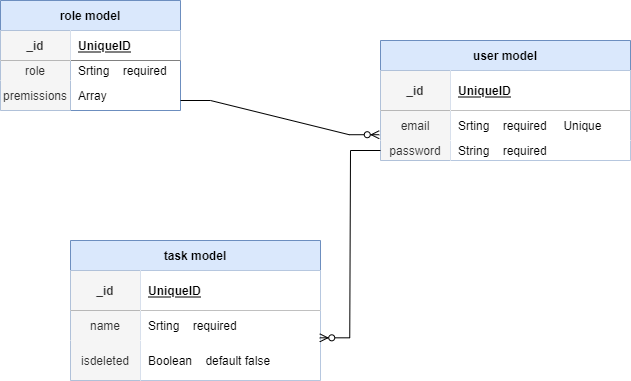

The diagram above was exported from draw.io. Its source (the exported page's mxGraphModel, read from the mxfile embedded in the PNG):
<mxGraphModel dx="782" dy="468" grid="1" gridSize="10" guides="1" tooltips="1" connect="1" arrows="1" fold="1" page="1" pageScale="1" pageWidth="827" pageHeight="1169" math="0" shadow="0">
  <root>
    <mxCell id="0" />
    <mxCell id="1" parent="0" />
    <mxCell id="d8YIZc2ATqjXZ-sVwgvz-1" value="role model" style="shape=table;startSize=30;container=1;collapsible=1;childLayout=tableLayout;fixedRows=1;rowLines=0;fontStyle=1;align=center;resizeLast=1;fillColor=#dae8fc;strokeColor=#6c8ebf;" parent="1" vertex="1">
      <mxGeometry x="160" y="60" width="180" height="110" as="geometry" />
    </mxCell>
    <mxCell id="d8YIZc2ATqjXZ-sVwgvz-2" value="" style="shape=partialRectangle;collapsible=0;dropTarget=0;pointerEvents=0;fillColor=none;top=0;left=0;bottom=1;right=0;points=[[0,0.5],[1,0.5]];portConstraint=eastwest;" parent="d8YIZc2ATqjXZ-sVwgvz-1" vertex="1">
      <mxGeometry y="30" width="180" height="30" as="geometry" />
    </mxCell>
    <mxCell id="d8YIZc2ATqjXZ-sVwgvz-3" value="_id" style="shape=partialRectangle;connectable=0;fillColor=#f5f5f5;top=0;left=0;bottom=0;right=0;fontStyle=1;overflow=hidden;fontColor=#333333;strokeColor=#666666;" parent="d8YIZc2ATqjXZ-sVwgvz-2" vertex="1">
      <mxGeometry width="70" height="30" as="geometry">
        <mxRectangle width="70" height="30" as="alternateBounds" />
      </mxGeometry>
    </mxCell>
    <mxCell id="d8YIZc2ATqjXZ-sVwgvz-4" value="UniqueID" style="shape=partialRectangle;connectable=0;top=0;left=0;bottom=0;right=0;align=left;spacingLeft=6;fontStyle=5;overflow=hidden;" parent="d8YIZc2ATqjXZ-sVwgvz-2" vertex="1">
      <mxGeometry x="70" width="110" height="30" as="geometry">
        <mxRectangle width="110" height="30" as="alternateBounds" />
      </mxGeometry>
    </mxCell>
    <mxCell id="d8YIZc2ATqjXZ-sVwgvz-5" value="" style="shape=partialRectangle;collapsible=0;dropTarget=0;pointerEvents=0;fillColor=none;top=0;left=0;bottom=0;right=0;points=[[0,0.5],[1,0.5]];portConstraint=eastwest;" parent="d8YIZc2ATqjXZ-sVwgvz-1" vertex="1">
      <mxGeometry y="60" width="180" height="20" as="geometry" />
    </mxCell>
    <mxCell id="d8YIZc2ATqjXZ-sVwgvz-6" value="role" style="shape=partialRectangle;connectable=0;fillColor=#f5f5f5;top=0;left=0;bottom=0;right=0;editable=1;overflow=hidden;fontColor=#333333;strokeColor=#666666;" parent="d8YIZc2ATqjXZ-sVwgvz-5" vertex="1">
      <mxGeometry width="70" height="20" as="geometry">
        <mxRectangle width="70" height="20" as="alternateBounds" />
      </mxGeometry>
    </mxCell>
    <mxCell id="d8YIZc2ATqjXZ-sVwgvz-7" value="Srting    required" style="shape=partialRectangle;connectable=0;fillColor=none;top=0;left=0;bottom=0;right=0;align=left;spacingLeft=6;overflow=hidden;" parent="d8YIZc2ATqjXZ-sVwgvz-5" vertex="1">
      <mxGeometry x="70" width="110" height="20" as="geometry">
        <mxRectangle width="110" height="20" as="alternateBounds" />
      </mxGeometry>
    </mxCell>
    <mxCell id="d8YIZc2ATqjXZ-sVwgvz-8" value="" style="shape=partialRectangle;collapsible=0;dropTarget=0;pointerEvents=0;fillColor=none;top=0;left=0;bottom=0;right=0;points=[[0,0.5],[1,0.5]];portConstraint=eastwest;" parent="d8YIZc2ATqjXZ-sVwgvz-1" vertex="1">
      <mxGeometry y="80" width="180" height="30" as="geometry" />
    </mxCell>
    <mxCell id="d8YIZc2ATqjXZ-sVwgvz-9" value="premissions" style="shape=partialRectangle;connectable=0;fillColor=#f5f5f5;top=0;left=0;bottom=0;right=0;editable=1;overflow=hidden;fontColor=#333333;strokeColor=#666666;" parent="d8YIZc2ATqjXZ-sVwgvz-8" vertex="1">
      <mxGeometry width="70" height="30" as="geometry">
        <mxRectangle width="70" height="30" as="alternateBounds" />
      </mxGeometry>
    </mxCell>
    <mxCell id="d8YIZc2ATqjXZ-sVwgvz-10" value="Array" style="shape=partialRectangle;connectable=0;fillColor=none;top=0;left=0;bottom=0;right=0;align=left;spacingLeft=6;overflow=hidden;" parent="d8YIZc2ATqjXZ-sVwgvz-8" vertex="1">
      <mxGeometry x="70" width="110" height="30" as="geometry">
        <mxRectangle width="110" height="30" as="alternateBounds" />
      </mxGeometry>
    </mxCell>
    <mxCell id="d8YIZc2ATqjXZ-sVwgvz-36" value="user model" style="shape=table;startSize=30;container=1;collapsible=1;childLayout=tableLayout;fixedRows=1;rowLines=0;fontStyle=1;align=center;resizeLast=1;fillColor=#dae8fc;strokeColor=#6c8ebf;" parent="1" vertex="1">
      <mxGeometry x="540" y="100" width="250" height="120" as="geometry" />
    </mxCell>
    <mxCell id="d8YIZc2ATqjXZ-sVwgvz-37" value="" style="shape=partialRectangle;collapsible=0;dropTarget=0;pointerEvents=0;fillColor=none;top=0;left=0;bottom=1;right=0;points=[[0,0.5],[1,0.5]];portConstraint=eastwest;" parent="d8YIZc2ATqjXZ-sVwgvz-36" vertex="1">
      <mxGeometry y="30" width="250" height="40" as="geometry" />
    </mxCell>
    <mxCell id="d8YIZc2ATqjXZ-sVwgvz-38" value="_id" style="shape=partialRectangle;connectable=0;fillColor=#f5f5f5;top=0;left=0;bottom=0;right=0;fontStyle=1;overflow=hidden;fontColor=#333333;strokeColor=#666666;" parent="d8YIZc2ATqjXZ-sVwgvz-37" vertex="1">
      <mxGeometry width="70" height="40" as="geometry">
        <mxRectangle width="70" height="40" as="alternateBounds" />
      </mxGeometry>
    </mxCell>
    <mxCell id="d8YIZc2ATqjXZ-sVwgvz-39" value="UniqueID" style="shape=partialRectangle;connectable=0;top=0;left=0;bottom=0;right=0;align=left;spacingLeft=6;fontStyle=5;overflow=hidden;" parent="d8YIZc2ATqjXZ-sVwgvz-37" vertex="1">
      <mxGeometry x="70" width="180" height="40" as="geometry">
        <mxRectangle width="180" height="40" as="alternateBounds" />
      </mxGeometry>
    </mxCell>
    <mxCell id="d8YIZc2ATqjXZ-sVwgvz-40" value="" style="shape=partialRectangle;collapsible=0;dropTarget=0;pointerEvents=0;fillColor=none;top=0;left=0;bottom=0;right=0;points=[[0,0.5],[1,0.5]];portConstraint=eastwest;" parent="d8YIZc2ATqjXZ-sVwgvz-36" vertex="1">
      <mxGeometry y="70" width="250" height="30" as="geometry" />
    </mxCell>
    <mxCell id="d8YIZc2ATqjXZ-sVwgvz-41" value="email" style="shape=partialRectangle;connectable=0;fillColor=#f5f5f5;top=0;left=0;bottom=0;right=0;editable=1;overflow=hidden;fontColor=#333333;strokeColor=#666666;" parent="d8YIZc2ATqjXZ-sVwgvz-40" vertex="1">
      <mxGeometry width="70" height="30" as="geometry">
        <mxRectangle width="70" height="30" as="alternateBounds" />
      </mxGeometry>
    </mxCell>
    <mxCell id="d8YIZc2ATqjXZ-sVwgvz-42" value="Srting    required     Unique" style="shape=partialRectangle;connectable=0;top=0;left=0;bottom=0;right=0;align=left;spacingLeft=6;overflow=hidden;" parent="d8YIZc2ATqjXZ-sVwgvz-40" vertex="1">
      <mxGeometry x="70" width="180" height="30" as="geometry">
        <mxRectangle width="180" height="30" as="alternateBounds" />
      </mxGeometry>
    </mxCell>
    <mxCell id="d8YIZc2ATqjXZ-sVwgvz-43" value="" style="shape=partialRectangle;collapsible=0;dropTarget=0;pointerEvents=0;fillColor=none;top=0;left=0;bottom=0;right=0;points=[[0,0.5],[1,0.5]];portConstraint=eastwest;" parent="d8YIZc2ATqjXZ-sVwgvz-36" vertex="1">
      <mxGeometry y="100" width="250" height="20" as="geometry" />
    </mxCell>
    <mxCell id="d8YIZc2ATqjXZ-sVwgvz-44" value="password" style="shape=partialRectangle;connectable=0;fillColor=#f5f5f5;top=0;left=0;bottom=0;right=0;editable=1;overflow=hidden;fontColor=#333333;strokeColor=#666666;" parent="d8YIZc2ATqjXZ-sVwgvz-43" vertex="1">
      <mxGeometry width="70" height="20" as="geometry">
        <mxRectangle width="70" height="20" as="alternateBounds" />
      </mxGeometry>
    </mxCell>
    <mxCell id="d8YIZc2ATqjXZ-sVwgvz-45" value="String    required" style="shape=partialRectangle;connectable=0;top=0;left=0;bottom=0;right=0;align=left;spacingLeft=6;overflow=hidden;" parent="d8YIZc2ATqjXZ-sVwgvz-43" vertex="1">
      <mxGeometry x="70" width="180" height="20" as="geometry">
        <mxRectangle width="180" height="20" as="alternateBounds" />
      </mxGeometry>
    </mxCell>
    <mxCell id="d8YIZc2ATqjXZ-sVwgvz-49" value="" style="edgeStyle=entityRelationEdgeStyle;fontSize=12;html=1;endArrow=ERzeroToMany;endFill=1;rounded=0;entryX=-0.005;entryY=-0.289;entryDx=0;entryDy=0;entryPerimeter=0;" parent="1" target="d8YIZc2ATqjXZ-sVwgvz-43" edge="1">
      <mxGeometry width="100" height="100" relative="1" as="geometry">
        <mxPoint x="340" y="160" as="sourcePoint" />
        <mxPoint x="440" y="60" as="targetPoint" />
      </mxGeometry>
    </mxCell>
    <mxCell id="d8YIZc2ATqjXZ-sVwgvz-50" value="task model" style="shape=table;startSize=30;container=1;collapsible=1;childLayout=tableLayout;fixedRows=1;rowLines=0;fontStyle=1;align=center;resizeLast=1;fillColor=#dae8fc;strokeColor=#6c8ebf;" parent="1" vertex="1">
      <mxGeometry x="230" y="300" width="250" height="140" as="geometry" />
    </mxCell>
    <mxCell id="d8YIZc2ATqjXZ-sVwgvz-51" value="" style="shape=partialRectangle;collapsible=0;dropTarget=0;pointerEvents=0;fillColor=none;top=0;left=0;bottom=1;right=0;points=[[0,0.5],[1,0.5]];portConstraint=eastwest;" parent="d8YIZc2ATqjXZ-sVwgvz-50" vertex="1">
      <mxGeometry y="30" width="250" height="40" as="geometry" />
    </mxCell>
    <mxCell id="d8YIZc2ATqjXZ-sVwgvz-52" value="_id" style="shape=partialRectangle;connectable=0;fillColor=#f5f5f5;top=0;left=0;bottom=0;right=0;fontStyle=1;overflow=hidden;fontColor=#333333;strokeColor=#666666;" parent="d8YIZc2ATqjXZ-sVwgvz-51" vertex="1">
      <mxGeometry width="70" height="40" as="geometry">
        <mxRectangle width="70" height="40" as="alternateBounds" />
      </mxGeometry>
    </mxCell>
    <mxCell id="d8YIZc2ATqjXZ-sVwgvz-53" value="UniqueID" style="shape=partialRectangle;connectable=0;top=0;left=0;bottom=0;right=0;align=left;spacingLeft=6;fontStyle=5;overflow=hidden;" parent="d8YIZc2ATqjXZ-sVwgvz-51" vertex="1">
      <mxGeometry x="70" width="180" height="40" as="geometry">
        <mxRectangle width="180" height="40" as="alternateBounds" />
      </mxGeometry>
    </mxCell>
    <mxCell id="d8YIZc2ATqjXZ-sVwgvz-54" value="" style="shape=partialRectangle;collapsible=0;dropTarget=0;pointerEvents=0;fillColor=none;top=0;left=0;bottom=0;right=0;points=[[0,0.5],[1,0.5]];portConstraint=eastwest;" parent="d8YIZc2ATqjXZ-sVwgvz-50" vertex="1">
      <mxGeometry y="70" width="250" height="30" as="geometry" />
    </mxCell>
    <mxCell id="d8YIZc2ATqjXZ-sVwgvz-55" value="name" style="shape=partialRectangle;connectable=0;fillColor=#f5f5f5;top=0;left=0;bottom=0;right=0;editable=1;overflow=hidden;fontColor=#333333;strokeColor=#666666;" parent="d8YIZc2ATqjXZ-sVwgvz-54" vertex="1">
      <mxGeometry width="70" height="30" as="geometry">
        <mxRectangle width="70" height="30" as="alternateBounds" />
      </mxGeometry>
    </mxCell>
    <mxCell id="d8YIZc2ATqjXZ-sVwgvz-56" value="Srting    required     " style="shape=partialRectangle;connectable=0;top=0;left=0;bottom=0;right=0;align=left;spacingLeft=6;overflow=hidden;" parent="d8YIZc2ATqjXZ-sVwgvz-54" vertex="1">
      <mxGeometry x="70" width="180" height="30" as="geometry">
        <mxRectangle width="180" height="30" as="alternateBounds" />
      </mxGeometry>
    </mxCell>
    <mxCell id="d8YIZc2ATqjXZ-sVwgvz-57" value="" style="shape=partialRectangle;collapsible=0;dropTarget=0;pointerEvents=0;fillColor=none;top=0;left=0;bottom=0;right=0;points=[[0,0.5],[1,0.5]];portConstraint=eastwest;" parent="d8YIZc2ATqjXZ-sVwgvz-50" vertex="1">
      <mxGeometry y="100" width="250" height="40" as="geometry" />
    </mxCell>
    <mxCell id="d8YIZc2ATqjXZ-sVwgvz-58" value="isdeleted" style="shape=partialRectangle;connectable=0;fillColor=#f5f5f5;top=0;left=0;bottom=0;right=0;editable=1;overflow=hidden;fontColor=#333333;strokeColor=#666666;" parent="d8YIZc2ATqjXZ-sVwgvz-57" vertex="1">
      <mxGeometry width="70" height="40" as="geometry">
        <mxRectangle width="70" height="40" as="alternateBounds" />
      </mxGeometry>
    </mxCell>
    <mxCell id="d8YIZc2ATqjXZ-sVwgvz-59" value="Boolean    default false" style="shape=partialRectangle;connectable=0;top=0;left=0;bottom=0;right=0;align=left;spacingLeft=6;overflow=hidden;" parent="d8YIZc2ATqjXZ-sVwgvz-57" vertex="1">
      <mxGeometry x="70" width="180" height="40" as="geometry">
        <mxRectangle width="180" height="40" as="alternateBounds" />
      </mxGeometry>
    </mxCell>
    <mxCell id="d8YIZc2ATqjXZ-sVwgvz-65" value="" style="edgeStyle=entityRelationEdgeStyle;fontSize=12;html=1;endArrow=ERzeroToMany;endFill=1;rounded=0;entryX=0.997;entryY=-0.067;entryDx=0;entryDy=0;entryPerimeter=0;exitX=0;exitY=0.5;exitDx=0;exitDy=0;" parent="1" source="d8YIZc2ATqjXZ-sVwgvz-43" target="d8YIZc2ATqjXZ-sVwgvz-57" edge="1">
      <mxGeometry width="100" height="100" relative="1" as="geometry">
        <mxPoint x="590" y="240" as="sourcePoint" />
        <mxPoint x="600" y="420.66668701171875" as="targetPoint" />
      </mxGeometry>
    </mxCell>
  </root>
</mxGraphModel>